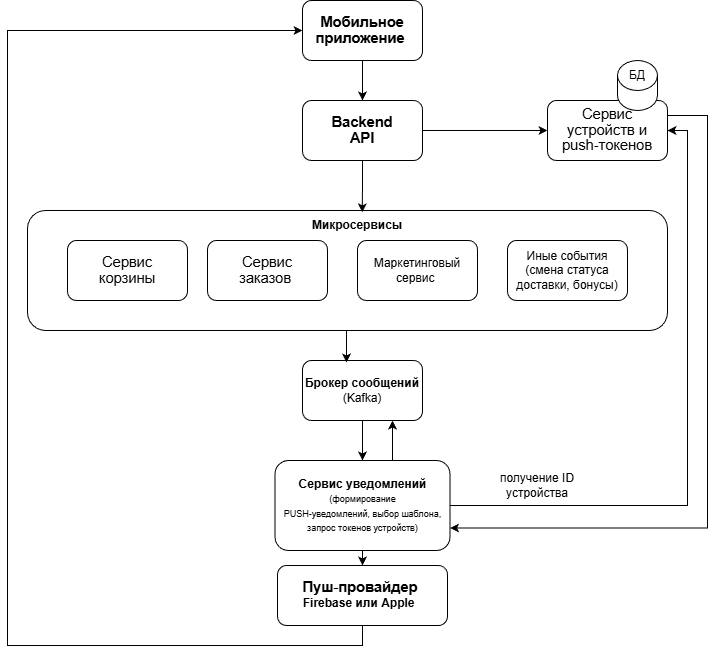

The diagram above was exported from draw.io. Its source (the exported page's mxGraphModel, read from the mxfile embedded in the PNG):
<mxGraphModel dx="1372" dy="752" grid="1" gridSize="10" guides="1" tooltips="1" connect="1" arrows="1" fold="1" page="1" pageScale="1" pageWidth="827" pageHeight="1169" math="0" shadow="0">
  <root>
    <mxCell id="0" />
    <mxCell id="1" parent="0" />
    <mxCell id="NKEZmgS63h1U8q4zzjSz-2" parent="1" style="rounded=1;whiteSpace=wrap;html=1;" value="" vertex="1">
      <mxGeometry height="120" width="640" x="60" y="230" as="geometry" />
    </mxCell>
    <mxCell id="NKEZmgS63h1U8q4zzjSz-3" parent="1" style="rounded=1;whiteSpace=wrap;html=1;movable=1;resizable=1;rotatable=1;deletable=1;editable=1;locked=0;connectable=1;" value="&lt;span style=&quot;font-size:11.0pt;line-height:107%;&lt;br/&gt;font-family:&amp;quot;Calibri&amp;quot;,sans-serif;mso-ascii-theme-font:minor-latin;mso-fareast-font-family:&lt;br/&gt;Calibri;mso-fareast-theme-font:minor-latin;mso-hansi-theme-font:minor-latin;&lt;br/&gt;mso-bidi-font-family:&amp;quot;Times New Roman&amp;quot;;mso-bidi-theme-font:minor-bidi;&lt;br/&gt;mso-ansi-language:RU;mso-fareast-language:EN-US;mso-bidi-language:AR-SA&quot;&gt;Сервис&lt;br/&gt;корзины&lt;/span&gt;" vertex="1">
      <mxGeometry height="60" width="120" x="100" y="260" as="geometry" />
    </mxCell>
    <mxCell id="NKEZmgS63h1U8q4zzjSz-5" parent="1" style="rounded=1;whiteSpace=wrap;html=1;" value="&lt;span style=&quot;font-size:11.0pt;line-height:107%;&lt;br/&gt;font-family:&amp;quot;Calibri&amp;quot;,sans-serif;mso-ascii-theme-font:minor-latin;mso-fareast-font-family:&lt;br/&gt;Calibri;mso-fareast-theme-font:minor-latin;mso-hansi-theme-font:minor-latin;&lt;br/&gt;mso-bidi-font-family:&amp;quot;Times New Roman&amp;quot;;mso-bidi-theme-font:minor-bidi;&lt;br/&gt;mso-ansi-language:RU;mso-fareast-language:EN-US;mso-bidi-language:AR-SA&quot;&gt;Сервис&lt;br/&gt;заказов&amp;nbsp;&lt;/span&gt;" vertex="1">
      <mxGeometry height="60" width="120" x="240" y="260" as="geometry" />
    </mxCell>
    <mxCell id="NKEZmgS63h1U8q4zzjSz-16" edge="1" parent="1" source="NKEZmgS63h1U8q4zzjSz-11" style="edgeStyle=orthogonalEdgeStyle;rounded=0;orthogonalLoop=1;jettySize=auto;html=1;exitX=0.5;exitY=1;exitDx=0;exitDy=0;entryX=0.5;entryY=0;entryDx=0;entryDy=0;" target="NKEZmgS63h1U8q4zzjSz-15">
      <mxGeometry relative="1" as="geometry" />
    </mxCell>
    <mxCell id="NKEZmgS63h1U8q4zzjSz-11" parent="1" style="rounded=1;whiteSpace=wrap;html=1;" value="&lt;span style=&quot;font-size:11.0pt;line-height:107%;&amp;lt;br/&amp;gt;font-family:&amp;quot;Calibri&amp;quot;,sans-serif;mso-ascii-theme-font:minor-latin;mso-fareast-font-family:&amp;lt;br/&amp;gt;Calibri;mso-fareast-theme-font:minor-latin;mso-hansi-theme-font:minor-latin;&amp;lt;br/&amp;gt;mso-bidi-font-family:&amp;quot;Times New Roman&amp;quot;;mso-bidi-theme-font:minor-bidi;&amp;lt;br/&amp;gt;mso-ansi-language:RU;mso-fareast-language:EN-US;mso-bidi-language:AR-SA&quot;&gt;&lt;b&gt;Мобильное&lt;br&gt;приложение&amp;nbsp;&lt;/b&gt;&lt;/span&gt;" vertex="1">
      <mxGeometry height="60" width="120" x="335" y="20" as="geometry" />
    </mxCell>
    <mxCell id="NKEZmgS63h1U8q4zzjSz-12" parent="1" style="rounded=1;whiteSpace=wrap;html=1;" value="Маркетинговый сервис&amp;nbsp;" vertex="1">
      <mxGeometry height="60" width="120" x="390" y="260" as="geometry" />
    </mxCell>
    <mxCell id="NKEZmgS63h1U8q4zzjSz-13" parent="1" style="rounded=1;whiteSpace=wrap;html=1;" value="Иные события (смена статуса доставки, бонусы)" vertex="1">
      <mxGeometry height="60" width="120" x="540" y="260" as="geometry" />
    </mxCell>
    <mxCell id="NKEZmgS63h1U8q4zzjSz-35" edge="1" parent="1" source="NKEZmgS63h1U8q4zzjSz-15" style="edgeStyle=orthogonalEdgeStyle;rounded=0;orthogonalLoop=1;jettySize=auto;html=1;exitX=1;exitY=0.5;exitDx=0;exitDy=0;entryX=0;entryY=0.5;entryDx=0;entryDy=0;" target="NKEZmgS63h1U8q4zzjSz-34">
      <mxGeometry relative="1" as="geometry" />
    </mxCell>
    <mxCell id="NKEZmgS63h1U8q4zzjSz-15" parent="1" style="rounded=1;whiteSpace=wrap;html=1;fontStyle=1" value="&lt;span style=&quot;font-size:11.0pt;line-height:107%;&amp;lt;br/&amp;gt;font-family:&amp;quot;Calibri&amp;quot;,sans-serif;mso-ascii-theme-font:minor-latin;mso-fareast-font-family:&amp;lt;br/&amp;gt;Calibri;mso-fareast-theme-font:minor-latin;mso-hansi-theme-font:minor-latin;&amp;lt;br/&amp;gt;mso-bidi-font-family:&amp;quot;Times New Roman&amp;quot;;mso-bidi-theme-font:minor-bidi;&amp;lt;br/&amp;gt;mso-ansi-language:RU;mso-fareast-language:EN-US;mso-bidi-language:AR-SA&quot;&gt;Backend&lt;br&gt;API&lt;/span&gt;" vertex="1">
      <mxGeometry height="60" width="120" x="335" y="120" as="geometry" />
    </mxCell>
    <mxCell id="NKEZmgS63h1U8q4zzjSz-17" edge="1" parent="1" source="NKEZmgS63h1U8q4zzjSz-15" style="edgeStyle=orthogonalEdgeStyle;rounded=0;orthogonalLoop=1;jettySize=auto;html=1;exitX=0.5;exitY=1;exitDx=0;exitDy=0;entryX=0.523;entryY=0.015;entryDx=0;entryDy=0;entryPerimeter=0;" target="NKEZmgS63h1U8q4zzjSz-2">
      <mxGeometry relative="1" as="geometry" />
    </mxCell>
    <mxCell id="NKEZmgS63h1U8q4zzjSz-19" parent="1" style="text;html=1;whiteSpace=wrap;strokeColor=none;fillColor=none;align=center;verticalAlign=middle;rounded=0;fontStyle=1" value="Микросервисы" vertex="1">
      <mxGeometry height="30" width="60" x="360" y="230" as="geometry" />
    </mxCell>
    <mxCell id="NKEZmgS63h1U8q4zzjSz-30" edge="1" parent="1" source="NKEZmgS63h1U8q4zzjSz-20" style="edgeStyle=orthogonalEdgeStyle;rounded=0;orthogonalLoop=1;jettySize=auto;html=1;exitX=0.5;exitY=1;exitDx=0;exitDy=0;entryX=0.5;entryY=0;entryDx=0;entryDy=0;" target="NKEZmgS63h1U8q4zzjSz-29">
      <mxGeometry relative="1" as="geometry" />
    </mxCell>
    <mxCell id="NKEZmgS63h1U8q4zzjSz-20" parent="1" style="rounded=1;whiteSpace=wrap;html=1;" value="&lt;b&gt;Брокер сообщений&lt;/b&gt; (Kafka)" vertex="1">
      <mxGeometry height="60" width="120" x="335" y="380" as="geometry" />
    </mxCell>
    <mxCell id="NKEZmgS63h1U8q4zzjSz-28" edge="1" parent="1" source="NKEZmgS63h1U8q4zzjSz-2" style="edgeStyle=orthogonalEdgeStyle;rounded=0;orthogonalLoop=1;jettySize=auto;html=1;exitX=0.5;exitY=1;exitDx=0;exitDy=0;entryX=0.367;entryY=0.033;entryDx=0;entryDy=0;entryPerimeter=0;" target="NKEZmgS63h1U8q4zzjSz-20">
      <mxGeometry relative="1" as="geometry" />
    </mxCell>
    <mxCell id="NKEZmgS63h1U8q4zzjSz-31" edge="1" parent="1" source="NKEZmgS63h1U8q4zzjSz-29" style="edgeStyle=orthogonalEdgeStyle;rounded=0;orthogonalLoop=1;jettySize=auto;html=1;exitX=0.75;exitY=0;exitDx=0;exitDy=0;entryX=0.75;entryY=1;entryDx=0;entryDy=0;shape=wire;dashed=1;" target="NKEZmgS63h1U8q4zzjSz-20">
      <mxGeometry relative="1" as="geometry">
        <Array as="points">
          <mxPoint x="425" y="480" />
        </Array>
      </mxGeometry>
    </mxCell>
    <mxCell id="NKEZmgS63h1U8q4zzjSz-37" edge="1" parent="1" source="NKEZmgS63h1U8q4zzjSz-29" style="edgeStyle=orthogonalEdgeStyle;rounded=0;orthogonalLoop=1;jettySize=auto;html=1;exitX=1;exitY=0.5;exitDx=0;exitDy=0;entryX=1;entryY=0.5;entryDx=0;entryDy=0;" target="NKEZmgS63h1U8q4zzjSz-34">
      <mxGeometry relative="1" as="geometry" />
    </mxCell>
    <mxCell id="NKEZmgS63h1U8q4zzjSz-42" edge="1" parent="1" source="NKEZmgS63h1U8q4zzjSz-29" style="edgeStyle=orthogonalEdgeStyle;rounded=0;orthogonalLoop=1;jettySize=auto;html=1;exitX=0.5;exitY=1;exitDx=0;exitDy=0;entryX=0.5;entryY=0;entryDx=0;entryDy=0;" target="NKEZmgS63h1U8q4zzjSz-40">
      <mxGeometry relative="1" as="geometry" />
    </mxCell>
    <mxCell id="NKEZmgS63h1U8q4zzjSz-29" parent="1" style="rounded=1;whiteSpace=wrap;html=1;" value="&lt;b&gt;Сервис уведомлений&lt;/b&gt;&lt;div&gt;&lt;font style=&quot;font-size: 9px;&quot;&gt;&lt;span style=&quot;line-height: 107%;&quot;&gt;&lt;font style=&quot;&quot;&gt;(формирование&lt;br&gt;PUSH‑уведомлений, выбор шаблона, запрос токенов&lt;/font&gt;&lt;/span&gt;&lt;span style=&quot;line-height: 107%;&quot;&gt; устройств)&lt;/span&gt;&lt;/font&gt;&lt;/div&gt;" vertex="1">
      <mxGeometry height="90" width="175" x="307.5" y="480" as="geometry" />
    </mxCell>
    <mxCell id="NKEZmgS63h1U8q4zzjSz-38" edge="1" parent="1" source="NKEZmgS63h1U8q4zzjSz-34" style="edgeStyle=orthogonalEdgeStyle;rounded=0;orthogonalLoop=1;jettySize=auto;html=1;exitX=1;exitY=0.25;exitDx=0;exitDy=0;entryX=1;entryY=0.75;entryDx=0;entryDy=0;" target="NKEZmgS63h1U8q4zzjSz-29">
      <mxGeometry relative="1" as="geometry">
        <Array as="points">
          <mxPoint x="740" y="135" />
          <mxPoint x="740" y="548" />
        </Array>
        <mxPoint x="740" y="550" as="targetPoint" />
      </mxGeometry>
    </mxCell>
    <mxCell id="NKEZmgS63h1U8q4zzjSz-34" parent="1" style="rounded=1;whiteSpace=wrap;html=1;" value="&lt;span style=&quot;font-size:11.0pt;line-height:107%;&lt;br/&gt;font-family:&amp;quot;Calibri&amp;quot;,sans-serif;mso-ascii-theme-font:minor-latin;mso-fareast-font-family:&lt;br/&gt;Calibri;mso-fareast-theme-font:minor-latin;mso-hansi-theme-font:minor-latin;&lt;br/&gt;mso-bidi-font-family:&amp;quot;Times New Roman&amp;quot;;mso-bidi-theme-font:minor-bidi;&lt;br/&gt;mso-ansi-language:RU;mso-fareast-language:EN-US;mso-bidi-language:AR-SA&quot;&gt;Сервис&lt;br/&gt;устройств и push‑токенов&lt;/span&gt;" vertex="1">
      <mxGeometry height="60" width="120" x="580" y="120" as="geometry" />
    </mxCell>
    <mxCell id="NKEZmgS63h1U8q4zzjSz-36" parent="1" style="shape=cylinder3;whiteSpace=wrap;html=1;boundedLbl=1;backgroundOutline=1;size=15;" value="" vertex="1">
      <mxGeometry height="50" width="40" x="650" y="80" as="geometry" />
    </mxCell>
    <mxCell id="NKEZmgS63h1U8q4zzjSz-39" parent="1" style="text;html=1;whiteSpace=wrap;strokeColor=none;fillColor=none;align=center;verticalAlign=middle;rounded=0;" value="получение ID устройства" vertex="1">
      <mxGeometry height="30" width="100" x="520" y="490" as="geometry" />
    </mxCell>
    <mxCell id="NKEZmgS63h1U8q4zzjSz-43" edge="1" parent="1" source="NKEZmgS63h1U8q4zzjSz-40" style="edgeStyle=orthogonalEdgeStyle;rounded=0;orthogonalLoop=1;jettySize=auto;html=1;exitX=0.5;exitY=1;exitDx=0;exitDy=0;entryX=0;entryY=0.5;entryDx=0;entryDy=0;" target="NKEZmgS63h1U8q4zzjSz-11">
      <mxGeometry relative="1" as="geometry">
        <Array as="points">
          <mxPoint x="395" y="665" />
          <mxPoint x="40" y="665" />
          <mxPoint x="40" y="50" />
        </Array>
      </mxGeometry>
    </mxCell>
    <mxCell id="NKEZmgS63h1U8q4zzjSz-40" parent="1" style="rounded=1;whiteSpace=wrap;html=1;" value="&lt;span style=&quot;font-size:11.0pt;line-height:107%;&lt;br/&gt;font-family:&amp;quot;Calibri&amp;quot;,sans-serif;mso-ascii-theme-font:minor-latin;mso-fareast-font-family:&lt;br/&gt;Calibri;mso-fareast-theme-font:minor-latin;mso-hansi-theme-font:minor-latin;&lt;br/&gt;mso-bidi-font-family:&amp;quot;Times New Roman&amp;quot;;mso-bidi-theme-font:minor-bidi;&lt;br/&gt;mso-ansi-language:RU;mso-fareast-language:EN-US;mso-bidi-language:AR-SA&quot;&gt;&lt;b&gt;Пуш‑провайдер&lt;/b&gt;&amp;nbsp;&lt;br&gt;&lt;/span&gt;&lt;b&gt;Firebase или Apple&amp;nbsp;&amp;nbsp;&lt;/b&gt;" vertex="1">
      <mxGeometry height="60" width="170" x="310" y="585" as="geometry" />
    </mxCell>
    <mxCell id="NKEZmgS63h1U8q4zzjSz-44" parent="1" style="text;html=1;whiteSpace=wrap;strokeColor=none;fillColor=none;align=center;verticalAlign=middle;rounded=0;" value="БД" vertex="1">
      <mxGeometry height="30" width="60" x="640" y="80" as="geometry" />
    </mxCell>
  </root>
</mxGraphModel>